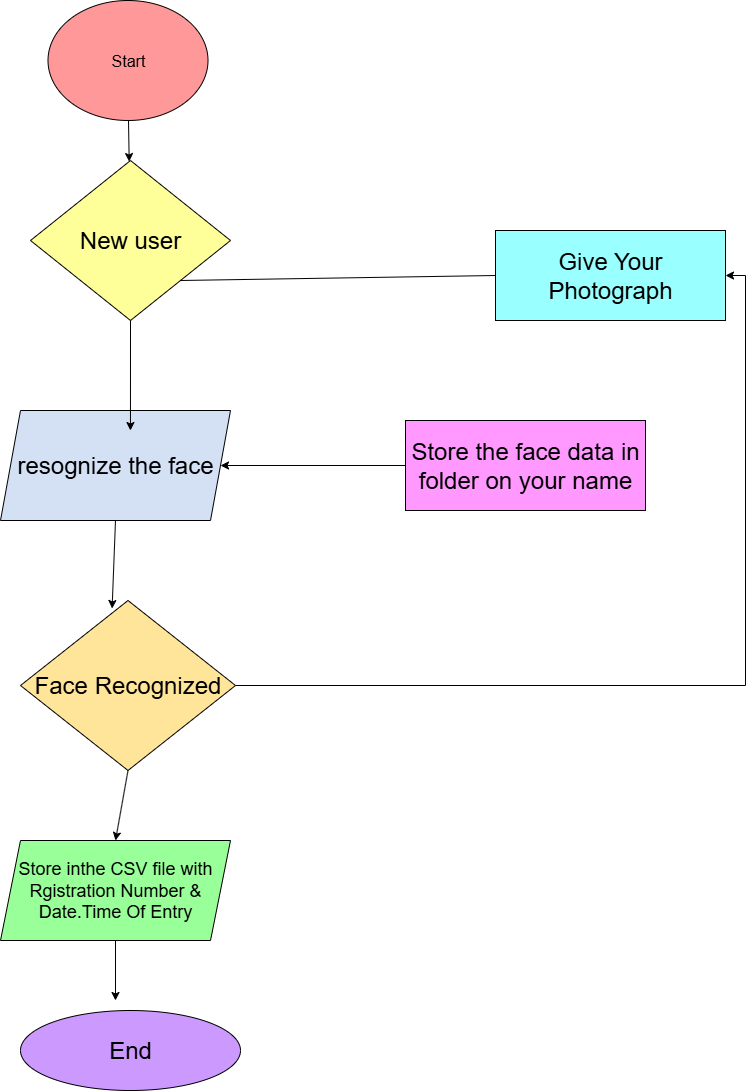

The diagram above was exported from draw.io. Its source (the exported page's mxGraphModel, read from the mxfile embedded in the PNG):
<mxGraphModel dx="3183" dy="1293" grid="1" gridSize="10" guides="1" tooltips="1" connect="1" arrows="1" fold="1" page="1" pageScale="1" pageWidth="850" pageHeight="1100" math="0" shadow="0">
  <root>
    <mxCell id="0" />
    <mxCell id="1" parent="0" />
    <mxCell id="uuP_A9zW2Jro40YlSlT8-1" value="&lt;font size=&quot;3&quot;&gt;Start&lt;/font&gt;" style="ellipse;whiteSpace=wrap;html=1;fillColor=#FF9999;" vertex="1" parent="1">
      <mxGeometry x="62.5" width="160" height="120" as="geometry" />
    </mxCell>
    <mxCell id="uuP_A9zW2Jro40YlSlT8-2" value="&lt;div&gt;&lt;font style=&quot;font-size: 24px;&quot;&gt;New&lt;/font&gt;&lt;font style=&quot;font-size: 24px;&quot;&gt; user&lt;/font&gt;&lt;/div&gt;" style="rhombus;whiteSpace=wrap;html=1;fillColor=#FFFF99;" vertex="1" parent="1">
      <mxGeometry x="45" y="160" width="200" height="160" as="geometry" />
    </mxCell>
    <mxCell id="uuP_A9zW2Jro40YlSlT8-3" value="&lt;font style=&quot;font-size: 24px;&quot;&gt;resognize the face&lt;/font&gt;" style="shape=parallelogram;perimeter=parallelogramPerimeter;whiteSpace=wrap;html=1;fixedSize=1;fillColor=#D4E1F5;" vertex="1" parent="1">
      <mxGeometry x="15" y="410" width="230" height="110" as="geometry" />
    </mxCell>
    <mxCell id="uuP_A9zW2Jro40YlSlT8-11" style="edgeStyle=orthogonalEdgeStyle;rounded=0;orthogonalLoop=1;jettySize=auto;html=1;entryX=1;entryY=0.5;entryDx=0;entryDy=0;" edge="1" parent="1" source="uuP_A9zW2Jro40YlSlT8-4" target="uuP_A9zW2Jro40YlSlT8-8">
      <mxGeometry relative="1" as="geometry" />
    </mxCell>
    <mxCell id="uuP_A9zW2Jro40YlSlT8-4" value="&lt;font style=&quot;font-size: 24px;&quot;&gt;Face Recognized&lt;/font&gt;" style="rhombus;whiteSpace=wrap;html=1;fillColor=#FFE599;" vertex="1" parent="1">
      <mxGeometry x="35" y="600" width="215" height="170" as="geometry" />
    </mxCell>
    <mxCell id="uuP_A9zW2Jro40YlSlT8-5" value="&lt;font style=&quot;font-size: 18px;&quot;&gt;Store inthe CSV file with Rgistration Number &amp;amp; Date.Time Of Entry&lt;/font&gt;" style="shape=parallelogram;perimeter=parallelogramPerimeter;whiteSpace=wrap;html=1;fixedSize=1;fillColor=#99FF99;" vertex="1" parent="1">
      <mxGeometry x="15" y="840" width="230" height="100" as="geometry" />
    </mxCell>
    <mxCell id="uuP_A9zW2Jro40YlSlT8-6" value="&lt;font style=&quot;font-size: 24px;&quot;&gt;End&lt;/font&gt;" style="ellipse;whiteSpace=wrap;html=1;fillColor=#CC99FF;" vertex="1" parent="1">
      <mxGeometry x="35" y="1010" width="220" height="80" as="geometry" />
    </mxCell>
    <mxCell id="uuP_A9zW2Jro40YlSlT8-12" style="edgeStyle=orthogonalEdgeStyle;rounded=0;orthogonalLoop=1;jettySize=auto;html=1;entryX=1;entryY=0.5;entryDx=0;entryDy=0;" edge="1" parent="1" source="uuP_A9zW2Jro40YlSlT8-7" target="uuP_A9zW2Jro40YlSlT8-3">
      <mxGeometry relative="1" as="geometry" />
    </mxCell>
    <mxCell id="uuP_A9zW2Jro40YlSlT8-7" value="&lt;font style=&quot;font-size: 24px;&quot;&gt;Store the face data in folder on your name&lt;/font&gt;" style="rounded=0;whiteSpace=wrap;html=1;fillColor=#FF99FF;" vertex="1" parent="1">
      <mxGeometry x="420" y="420" width="240" height="90" as="geometry" />
    </mxCell>
    <mxCell id="uuP_A9zW2Jro40YlSlT8-8" value="&lt;font style=&quot;font-size: 24px;&quot;&gt;Give Your Photograph&lt;/font&gt;" style="rounded=0;whiteSpace=wrap;html=1;fillColor=#99FFFF;" vertex="1" parent="1">
      <mxGeometry x="510" y="230" width="230" height="90" as="geometry" />
    </mxCell>
    <mxCell id="uuP_A9zW2Jro40YlSlT8-13" value="" style="endArrow=classic;html=1;rounded=0;" edge="1" parent="1" target="uuP_A9zW2Jro40YlSlT8-2">
      <mxGeometry width="50" height="50" relative="1" as="geometry">
        <mxPoint x="143" y="120" as="sourcePoint" />
        <mxPoint x="390" y="360" as="targetPoint" />
      </mxGeometry>
    </mxCell>
    <mxCell id="uuP_A9zW2Jro40YlSlT8-17" value="" style="endArrow=classic;html=1;rounded=0;exitX=0.5;exitY=1;exitDx=0;exitDy=0;entryX=0.565;entryY=0.182;entryDx=0;entryDy=0;entryPerimeter=0;" edge="1" parent="1" source="uuP_A9zW2Jro40YlSlT8-2" target="uuP_A9zW2Jro40YlSlT8-3">
      <mxGeometry width="50" height="50" relative="1" as="geometry">
        <mxPoint x="340" y="410" as="sourcePoint" />
        <mxPoint x="390" y="360" as="targetPoint" />
      </mxGeometry>
    </mxCell>
    <mxCell id="uuP_A9zW2Jro40YlSlT8-18" value="" style="endArrow=classic;html=1;rounded=0;exitX=0.5;exitY=1;exitDx=0;exitDy=0;entryX=0.426;entryY=0.047;entryDx=0;entryDy=0;entryPerimeter=0;" edge="1" parent="1" source="uuP_A9zW2Jro40YlSlT8-3" target="uuP_A9zW2Jro40YlSlT8-4">
      <mxGeometry width="50" height="50" relative="1" as="geometry">
        <mxPoint x="340" y="410" as="sourcePoint" />
        <mxPoint x="390" y="360" as="targetPoint" />
      </mxGeometry>
    </mxCell>
    <mxCell id="uuP_A9zW2Jro40YlSlT8-19" value="" style="endArrow=classic;html=1;rounded=0;exitX=0.5;exitY=1;exitDx=0;exitDy=0;entryX=0.5;entryY=0;entryDx=0;entryDy=0;" edge="1" parent="1" source="uuP_A9zW2Jro40YlSlT8-4" target="uuP_A9zW2Jro40YlSlT8-5">
      <mxGeometry width="50" height="50" relative="1" as="geometry">
        <mxPoint x="340" y="660" as="sourcePoint" />
        <mxPoint x="390" y="610" as="targetPoint" />
      </mxGeometry>
    </mxCell>
    <mxCell id="uuP_A9zW2Jro40YlSlT8-20" value="" style="endArrow=classic;html=1;rounded=0;exitX=0.5;exitY=1;exitDx=0;exitDy=0;" edge="1" parent="1" source="uuP_A9zW2Jro40YlSlT8-5">
      <mxGeometry width="50" height="50" relative="1" as="geometry">
        <mxPoint x="340" y="710" as="sourcePoint" />
        <mxPoint x="130" y="1000" as="targetPoint" />
      </mxGeometry>
    </mxCell>
    <mxCell id="uuP_A9zW2Jro40YlSlT8-21" value="" style="endArrow=none;html=1;rounded=0;entryX=0;entryY=0.5;entryDx=0;entryDy=0;exitX=1;exitY=1;exitDx=0;exitDy=0;" edge="1" parent="1" source="uuP_A9zW2Jro40YlSlT8-2" target="uuP_A9zW2Jro40YlSlT8-8">
      <mxGeometry width="50" height="50" relative="1" as="geometry">
        <mxPoint x="290" y="480" as="sourcePoint" />
        <mxPoint x="340" y="430" as="targetPoint" />
      </mxGeometry>
    </mxCell>
  </root>
</mxGraphModel>